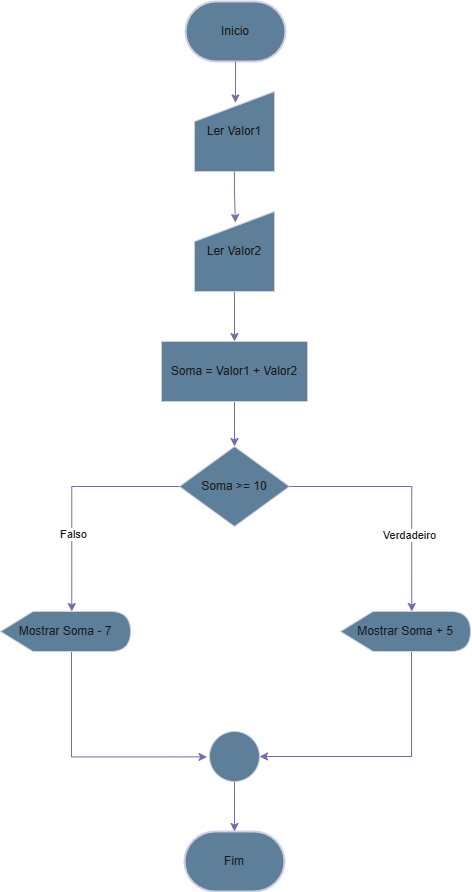

The diagram above was exported from draw.io. Its source (the exported page's mxGraphModel, read from the mxfile embedded in the PNG):
<mxGraphModel dx="908" dy="489" grid="1" gridSize="10" guides="1" tooltips="1" connect="1" arrows="1" fold="1" page="1" pageScale="1" pageWidth="827" pageHeight="1169" math="0" shadow="0">
  <root>
    <mxCell id="WIyWlLk6GJQsqaUBKTNV-0" />
    <mxCell id="WIyWlLk6GJQsqaUBKTNV-1" parent="WIyWlLk6GJQsqaUBKTNV-0" />
    <mxCell id="l0aNZG9FOEys3P8O0lvx-0" value="Fim" style="strokeWidth=2;html=1;shape=mxgraph.flowchart.terminator;whiteSpace=wrap;strokeColor=#D0CEE2;fontColor=#1A1A1A;fillColor=#5D7F99;" vertex="1" parent="WIyWlLk6GJQsqaUBKTNV-1">
      <mxGeometry x="363" y="890" width="100" height="60" as="geometry" />
    </mxCell>
    <mxCell id="l0aNZG9FOEys3P8O0lvx-1" value="Inicio" style="strokeWidth=2;html=1;shape=mxgraph.flowchart.terminator;whiteSpace=wrap;strokeColor=#D0CEE2;fontColor=#1A1A1A;fillColor=#5D7F99;" vertex="1" parent="WIyWlLk6GJQsqaUBKTNV-1">
      <mxGeometry x="364" y="60" width="100" height="60" as="geometry" />
    </mxCell>
    <mxCell id="l0aNZG9FOEys3P8O0lvx-12" style="edgeStyle=orthogonalEdgeStyle;rounded=0;orthogonalLoop=1;jettySize=auto;html=1;entryX=0.5;entryY=0;entryDx=0;entryDy=0;strokeColor=#736CA8;fontColor=#1A1A1A;" edge="1" parent="WIyWlLk6GJQsqaUBKTNV-1" source="l0aNZG9FOEys3P8O0lvx-2" target="l0aNZG9FOEys3P8O0lvx-4">
      <mxGeometry relative="1" as="geometry" />
    </mxCell>
    <mxCell id="l0aNZG9FOEys3P8O0lvx-2" value="Ler Valor2" style="shape=manualInput;whiteSpace=wrap;html=1;strokeColor=#D0CEE2;fontColor=#1A1A1A;fillColor=#5D7F99;" vertex="1" parent="WIyWlLk6GJQsqaUBKTNV-1">
      <mxGeometry x="373" y="270" width="80" height="80" as="geometry" />
    </mxCell>
    <mxCell id="l0aNZG9FOEys3P8O0lvx-3" value="Ler Valor1" style="shape=manualInput;whiteSpace=wrap;html=1;strokeColor=#D0CEE2;fontColor=#1A1A1A;fillColor=#5D7F99;" vertex="1" parent="WIyWlLk6GJQsqaUBKTNV-1">
      <mxGeometry x="373" y="150" width="80" height="80" as="geometry" />
    </mxCell>
    <mxCell id="l0aNZG9FOEys3P8O0lvx-13" style="edgeStyle=orthogonalEdgeStyle;rounded=0;orthogonalLoop=1;jettySize=auto;html=1;entryX=0.5;entryY=0;entryDx=0;entryDy=0;strokeColor=#736CA8;fontColor=#1A1A1A;" edge="1" parent="WIyWlLk6GJQsqaUBKTNV-1" source="l0aNZG9FOEys3P8O0lvx-4" target="l0aNZG9FOEys3P8O0lvx-5">
      <mxGeometry relative="1" as="geometry" />
    </mxCell>
    <mxCell id="l0aNZG9FOEys3P8O0lvx-4" value="Soma = Valor1 + Valor2" style="rounded=0;whiteSpace=wrap;html=1;strokeColor=#D0CEE2;fontColor=#1A1A1A;fillColor=#5D7F99;" vertex="1" parent="WIyWlLk6GJQsqaUBKTNV-1">
      <mxGeometry x="340" y="400" width="146" height="60" as="geometry" />
    </mxCell>
    <mxCell id="l0aNZG9FOEys3P8O0lvx-5" value="Soma &amp;gt;= 10" style="rhombus;whiteSpace=wrap;html=1;strokeColor=#D0CEE2;fontColor=#1A1A1A;fillColor=#5D7F99;" vertex="1" parent="WIyWlLk6GJQsqaUBKTNV-1">
      <mxGeometry x="358" y="505" width="110" height="80" as="geometry" />
    </mxCell>
    <mxCell id="l0aNZG9FOEys3P8O0lvx-16" style="edgeStyle=orthogonalEdgeStyle;rounded=0;orthogonalLoop=1;jettySize=auto;html=1;entryX=-0.048;entryY=0.508;entryDx=0;entryDy=0;strokeColor=#736CA8;fontColor=#1A1A1A;entryPerimeter=0;" edge="1" parent="WIyWlLk6GJQsqaUBKTNV-1" target="l0aNZG9FOEys3P8O0lvx-8">
      <mxGeometry relative="1" as="geometry">
        <mxPoint x="235" y="710" as="sourcePoint" />
        <mxPoint x="373" y="815" as="targetPoint" />
        <Array as="points">
          <mxPoint x="250" y="710" />
          <mxPoint x="250" y="815" />
        </Array>
      </mxGeometry>
    </mxCell>
    <mxCell id="l0aNZG9FOEys3P8O0lvx-6" value="Mostrar Soma - 7" style="shape=display;whiteSpace=wrap;html=1;strokeColor=#D0CEE2;fontColor=#1A1A1A;fillColor=#5D7F99;" vertex="1" parent="WIyWlLk6GJQsqaUBKTNV-1">
      <mxGeometry x="179" y="670" width="130" height="40" as="geometry" />
    </mxCell>
    <mxCell id="l0aNZG9FOEys3P8O0lvx-18" style="edgeStyle=orthogonalEdgeStyle;rounded=0;orthogonalLoop=1;jettySize=auto;html=1;strokeColor=#736CA8;fontColor=#1A1A1A;entryX=1;entryY=0.5;entryDx=0;entryDy=0;" edge="1" parent="WIyWlLk6GJQsqaUBKTNV-1" source="l0aNZG9FOEys3P8O0lvx-7" target="l0aNZG9FOEys3P8O0lvx-8">
      <mxGeometry relative="1" as="geometry">
        <mxPoint x="570" y="820" as="targetPoint" />
        <Array as="points">
          <mxPoint x="590" y="815" />
        </Array>
      </mxGeometry>
    </mxCell>
    <mxCell id="l0aNZG9FOEys3P8O0lvx-7" value="Mostrar Soma + 5" style="shape=display;whiteSpace=wrap;html=1;strokeColor=#D0CEE2;fontColor=#1A1A1A;fillColor=#5D7F99;" vertex="1" parent="WIyWlLk6GJQsqaUBKTNV-1">
      <mxGeometry x="519" y="670" width="130" height="40" as="geometry" />
    </mxCell>
    <mxCell id="l0aNZG9FOEys3P8O0lvx-8" value="" style="ellipse;whiteSpace=wrap;html=1;aspect=fixed;strokeColor=#D0CEE2;fontColor=#1A1A1A;fillColor=#5D7F99;" vertex="1" parent="WIyWlLk6GJQsqaUBKTNV-1">
      <mxGeometry x="388" y="790" width="50" height="50" as="geometry" />
    </mxCell>
    <mxCell id="l0aNZG9FOEys3P8O0lvx-10" style="edgeStyle=orthogonalEdgeStyle;rounded=0;orthogonalLoop=1;jettySize=auto;html=1;entryX=0.511;entryY=0.143;entryDx=0;entryDy=0;entryPerimeter=0;strokeColor=#736CA8;fontColor=#1A1A1A;" edge="1" parent="WIyWlLk6GJQsqaUBKTNV-1" source="l0aNZG9FOEys3P8O0lvx-1" target="l0aNZG9FOEys3P8O0lvx-3">
      <mxGeometry relative="1" as="geometry" />
    </mxCell>
    <mxCell id="l0aNZG9FOEys3P8O0lvx-11" style="edgeStyle=orthogonalEdgeStyle;rounded=0;orthogonalLoop=1;jettySize=auto;html=1;entryX=0.511;entryY=0.138;entryDx=0;entryDy=0;entryPerimeter=0;strokeColor=#736CA8;fontColor=#1A1A1A;" edge="1" parent="WIyWlLk6GJQsqaUBKTNV-1" source="l0aNZG9FOEys3P8O0lvx-3" target="l0aNZG9FOEys3P8O0lvx-2">
      <mxGeometry relative="1" as="geometry" />
    </mxCell>
    <mxCell id="l0aNZG9FOEys3P8O0lvx-14" style="edgeStyle=orthogonalEdgeStyle;rounded=0;orthogonalLoop=1;jettySize=auto;html=1;entryX=0;entryY=0;entryDx=71.25;entryDy=0;entryPerimeter=0;strokeColor=#736CA8;fontColor=#1A1A1A;" edge="1" parent="WIyWlLk6GJQsqaUBKTNV-1" source="l0aNZG9FOEys3P8O0lvx-5" target="l0aNZG9FOEys3P8O0lvx-6">
      <mxGeometry relative="1" as="geometry" />
    </mxCell>
    <mxCell id="l0aNZG9FOEys3P8O0lvx-20" value="Falso" style="edgeLabel;html=1;align=center;verticalAlign=middle;resizable=0;points=[];strokeColor=#D0CEE2;fontColor=#1A1A1A;fillColor=#5D7F99;" vertex="1" connectable="0" parent="l0aNZG9FOEys3P8O0lvx-14">
      <mxGeometry x="0.3346" y="1" relative="1" as="geometry">
        <mxPoint as="offset" />
      </mxGeometry>
    </mxCell>
    <mxCell id="l0aNZG9FOEys3P8O0lvx-15" style="edgeStyle=orthogonalEdgeStyle;rounded=0;orthogonalLoop=1;jettySize=auto;html=1;entryX=0;entryY=0;entryDx=71.25;entryDy=0;entryPerimeter=0;strokeColor=#736CA8;fontColor=#1A1A1A;" edge="1" parent="WIyWlLk6GJQsqaUBKTNV-1" source="l0aNZG9FOEys3P8O0lvx-5" target="l0aNZG9FOEys3P8O0lvx-7">
      <mxGeometry relative="1" as="geometry" />
    </mxCell>
    <mxCell id="l0aNZG9FOEys3P8O0lvx-21" value="Verdadeiro" style="edgeLabel;html=1;align=center;verticalAlign=middle;resizable=0;points=[];strokeColor=#D0CEE2;fontColor=#1A1A1A;fillColor=#5D7F99;" vertex="1" connectable="0" parent="l0aNZG9FOEys3P8O0lvx-15">
      <mxGeometry x="0.3877" y="-3" relative="1" as="geometry">
        <mxPoint as="offset" />
      </mxGeometry>
    </mxCell>
    <mxCell id="l0aNZG9FOEys3P8O0lvx-19" style="edgeStyle=orthogonalEdgeStyle;rounded=0;orthogonalLoop=1;jettySize=auto;html=1;entryX=0.5;entryY=0;entryDx=0;entryDy=0;entryPerimeter=0;strokeColor=#736CA8;fontColor=#1A1A1A;" edge="1" parent="WIyWlLk6GJQsqaUBKTNV-1" source="l0aNZG9FOEys3P8O0lvx-8" target="l0aNZG9FOEys3P8O0lvx-0">
      <mxGeometry relative="1" as="geometry" />
    </mxCell>
  </root>
</mxGraphModel>